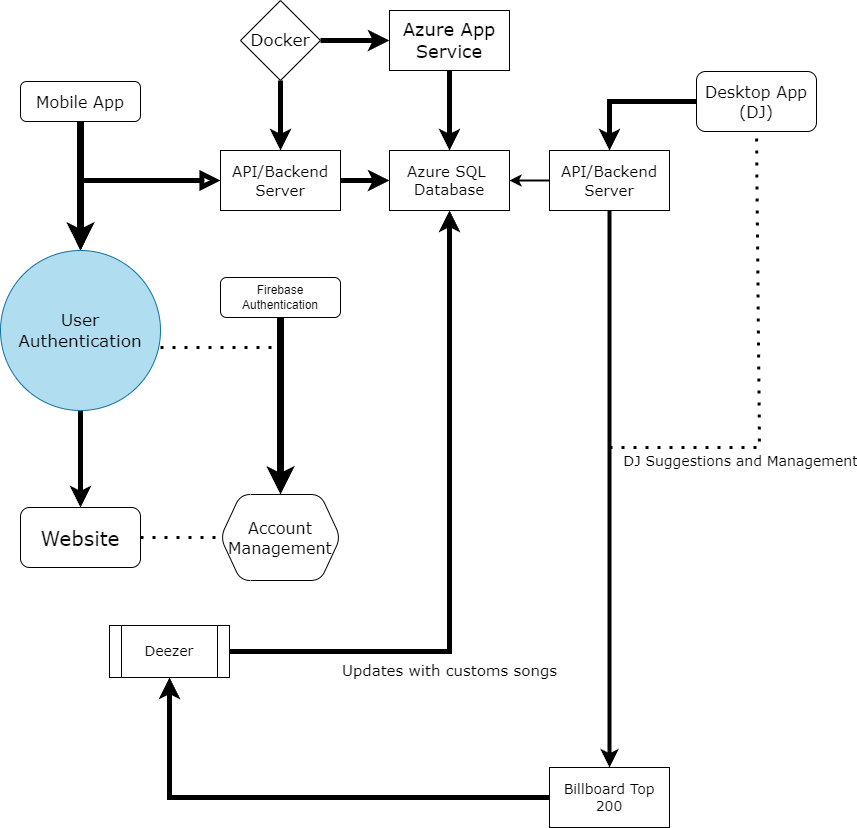

The diagram above was exported from draw.io. Its source (the exported page's mxGraphModel, read from the mxfile embedded in the PNG):
<mxGraphModel dx="793" dy="1609" grid="1" gridSize="10" guides="1" tooltips="1" connect="1" arrows="1" fold="1" page="1" pageScale="1" pageWidth="827" pageHeight="1169" math="0" shadow="0">
  <root>
    <mxCell id="WIyWlLk6GJQsqaUBKTNV-0" />
    <mxCell id="WIyWlLk6GJQsqaUBKTNV-1" parent="WIyWlLk6GJQsqaUBKTNV-0" />
    <mxCell id="g0LM30cRmBrC-SusPIUT-28" value="" style="whiteSpace=wrap;html=1;" parent="WIyWlLk6GJQsqaUBKTNV-1" vertex="1">
      <mxGeometry x="400" y="123" width="120" height="60" as="geometry" />
    </mxCell>
    <mxCell id="g0LM30cRmBrC-SusPIUT-25" value="" style="rounded=1;whiteSpace=wrap;html=1;" parent="WIyWlLk6GJQsqaUBKTNV-1" vertex="1">
      <mxGeometry x="560" y="123" width="120" height="60" as="geometry" />
    </mxCell>
    <mxCell id="WIyWlLk6GJQsqaUBKTNV-2" value="" style="rounded=0;html=1;jettySize=auto;orthogonalLoop=1;fontSize=11;endArrow=block;endFill=0;endSize=8;strokeWidth=5;shadow=0;labelBackgroundColor=none;edgeStyle=orthogonalEdgeStyle;entryX=0;entryY=0.5;entryDx=0;entryDy=0;exitX=0.5;exitY=1;exitDx=0;exitDy=0;" parent="WIyWlLk6GJQsqaUBKTNV-1" source="WIyWlLk6GJQsqaUBKTNV-3" target="g0LM30cRmBrC-SusPIUT-0" edge="1">
      <mxGeometry relative="1" as="geometry">
        <mxPoint x="210" y="172" as="targetPoint" />
        <mxPoint x="70" y="123" as="sourcePoint" />
      </mxGeometry>
    </mxCell>
    <mxCell id="g0LM30cRmBrC-SusPIUT-6" value="" style="edgeStyle=orthogonalEdgeStyle;rounded=0;orthogonalLoop=1;jettySize=auto;html=1;" parent="WIyWlLk6GJQsqaUBKTNV-1" source="WIyWlLk6GJQsqaUBKTNV-3" target="g0LM30cRmBrC-SusPIUT-4" edge="1">
      <mxGeometry relative="1" as="geometry" />
    </mxCell>
    <mxCell id="WIyWlLk6GJQsqaUBKTNV-3" value="&lt;font style=&quot;font-size: 16px;&quot; face=&quot;Verdana&quot;&gt;Mobile App&lt;/font&gt;" style="rounded=1;whiteSpace=wrap;html=1;fontSize=12;glass=0;strokeWidth=1;shadow=0;" parent="WIyWlLk6GJQsqaUBKTNV-1" vertex="1">
      <mxGeometry x="31" y="54" width="120" height="40" as="geometry" />
    </mxCell>
    <mxCell id="g0LM30cRmBrC-SusPIUT-11" value="" style="edgeStyle=orthogonalEdgeStyle;rounded=0;orthogonalLoop=1;jettySize=auto;html=1;strokeWidth=7;" parent="WIyWlLk6GJQsqaUBKTNV-1" source="WIyWlLk6GJQsqaUBKTNV-7" target="g0LM30cRmBrC-SusPIUT-10" edge="1">
      <mxGeometry relative="1" as="geometry" />
    </mxCell>
    <mxCell id="WIyWlLk6GJQsqaUBKTNV-7" value="Firebase Authentication" style="rounded=1;whiteSpace=wrap;html=1;fontSize=12;glass=0;strokeWidth=1;shadow=0;" parent="WIyWlLk6GJQsqaUBKTNV-1" vertex="1">
      <mxGeometry x="231" y="250" width="120" height="40" as="geometry" />
    </mxCell>
    <mxCell id="g0LM30cRmBrC-SusPIUT-18" value="" style="edgeStyle=orthogonalEdgeStyle;rounded=0;orthogonalLoop=1;jettySize=auto;html=1;strokeWidth=5;" parent="WIyWlLk6GJQsqaUBKTNV-1" source="g0LM30cRmBrC-SusPIUT-0" target="g0LM30cRmBrC-SusPIUT-15" edge="1">
      <mxGeometry relative="1" as="geometry" />
    </mxCell>
    <mxCell id="g0LM30cRmBrC-SusPIUT-0" value="&lt;font style=&quot;font-size: 15px;&quot; face=&quot;Verdana&quot;&gt;API/Backend Server&lt;/font&gt;" style="rounded=0;whiteSpace=wrap;html=1;" parent="WIyWlLk6GJQsqaUBKTNV-1" vertex="1">
      <mxGeometry x="231" y="123" width="120" height="60" as="geometry" />
    </mxCell>
    <mxCell id="g0LM30cRmBrC-SusPIUT-1" value="&lt;font style=&quot;font-size: 20px;&quot; face=&quot;Verdana&quot;&gt;Website&lt;/font&gt;" style="rounded=1;whiteSpace=wrap;html=1;glass=0;strokeWidth=1;shadow=0;" parent="WIyWlLk6GJQsqaUBKTNV-1" vertex="1">
      <mxGeometry x="31" y="480" width="120" height="60" as="geometry" />
    </mxCell>
    <mxCell id="g0LM30cRmBrC-SusPIUT-7" value="" style="edgeStyle=orthogonalEdgeStyle;rounded=0;orthogonalLoop=1;jettySize=auto;html=1;strokeWidth=7;" parent="WIyWlLk6GJQsqaUBKTNV-1" source="WIyWlLk6GJQsqaUBKTNV-3" target="g0LM30cRmBrC-SusPIUT-4" edge="1">
      <mxGeometry relative="1" as="geometry">
        <mxPoint x="91" y="94" as="sourcePoint" />
        <mxPoint x="91" y="314" as="targetPoint" />
      </mxGeometry>
    </mxCell>
    <mxCell id="g0LM30cRmBrC-SusPIUT-21" value="" style="edgeStyle=orthogonalEdgeStyle;rounded=0;orthogonalLoop=1;jettySize=auto;html=1;strokeWidth=5;" parent="WIyWlLk6GJQsqaUBKTNV-1" source="g0LM30cRmBrC-SusPIUT-4" target="g0LM30cRmBrC-SusPIUT-1" edge="1">
      <mxGeometry relative="1" as="geometry" />
    </mxCell>
    <mxCell id="g0LM30cRmBrC-SusPIUT-4" value="&lt;font style=&quot;font-size: 17px;&quot; face=&quot;Verdana&quot;&gt;User Authentication&lt;/font&gt;" style="ellipse;whiteSpace=wrap;html=1;aspect=fixed;fillColor=#b1ddf0;strokeColor=#10739e;" parent="WIyWlLk6GJQsqaUBKTNV-1" vertex="1">
      <mxGeometry x="11" y="223" width="160" height="160" as="geometry" />
    </mxCell>
    <mxCell id="g0LM30cRmBrC-SusPIUT-10" value="&lt;font style=&quot;font-size: 16px;&quot; face=&quot;Verdana&quot;&gt;Account Management&lt;/font&gt;" style="shape=hexagon;perimeter=hexagonPerimeter2;whiteSpace=wrap;html=1;fixedSize=1;rounded=1;glass=0;strokeWidth=1;shadow=0;" parent="WIyWlLk6GJQsqaUBKTNV-1" vertex="1">
      <mxGeometry x="231" y="467" width="120" height="86" as="geometry" />
    </mxCell>
    <mxCell id="g0LM30cRmBrC-SusPIUT-12" value="" style="endArrow=none;dashed=1;html=1;dashPattern=1 3;strokeWidth=3;rounded=0;entryX=0;entryY=0.5;entryDx=0;entryDy=0;exitX=1;exitY=0.5;exitDx=0;exitDy=0;" parent="WIyWlLk6GJQsqaUBKTNV-1" source="g0LM30cRmBrC-SusPIUT-1" target="g0LM30cRmBrC-SusPIUT-10" edge="1">
      <mxGeometry width="50" height="50" relative="1" as="geometry">
        <mxPoint x="154" y="510" as="sourcePoint" />
        <mxPoint x="204" y="460" as="targetPoint" />
      </mxGeometry>
    </mxCell>
    <mxCell id="g0LM30cRmBrC-SusPIUT-13" value="" style="endArrow=none;dashed=1;html=1;dashPattern=1 3;strokeWidth=3;rounded=0;exitX=1.019;exitY=0.6;exitDx=0;exitDy=0;exitPerimeter=0;" parent="WIyWlLk6GJQsqaUBKTNV-1" edge="1">
      <mxGeometry width="50" height="50" relative="1" as="geometry">
        <mxPoint x="170.99999999999997" y="320" as="sourcePoint" />
        <mxPoint x="290.96" y="320" as="targetPoint" />
      </mxGeometry>
    </mxCell>
    <mxCell id="g0LM30cRmBrC-SusPIUT-29" value="" style="edgeStyle=orthogonalEdgeStyle;rounded=0;orthogonalLoop=1;jettySize=auto;html=1;strokeWidth=5;" parent="WIyWlLk6GJQsqaUBKTNV-1" source="g0LM30cRmBrC-SusPIUT-14" target="g0LM30cRmBrC-SusPIUT-28" edge="1">
      <mxGeometry relative="1" as="geometry" />
    </mxCell>
    <mxCell id="g0LM30cRmBrC-SusPIUT-14" value="&lt;font style=&quot;font-size: 14px;&quot; face=&quot;Verdana&quot;&gt;Deezer&lt;/font&gt;" style="shape=process;whiteSpace=wrap;html=1;backgroundOutline=1;" parent="WIyWlLk6GJQsqaUBKTNV-1" vertex="1">
      <mxGeometry x="120" y="598" width="120" height="52" as="geometry" />
    </mxCell>
    <mxCell id="g0LM30cRmBrC-SusPIUT-15" value="&lt;font face=&quot;Verdana&quot; style=&quot;font-size: 15px;&quot;&gt;Azure SQL&amp;nbsp;&lt;/font&gt;&lt;div style=&quot;font-size: 15px;&quot;&gt;&lt;font face=&quot;Verdana&quot; style=&quot;font-size: 15px;&quot;&gt;Database&lt;/font&gt;&lt;/div&gt;" style="rounded=0;whiteSpace=wrap;html=1;" parent="WIyWlLk6GJQsqaUBKTNV-1" vertex="1">
      <mxGeometry x="400" y="123" width="120" height="60" as="geometry" />
    </mxCell>
    <mxCell id="g0LM30cRmBrC-SusPIUT-19" value="" style="edgeStyle=orthogonalEdgeStyle;rounded=0;orthogonalLoop=1;jettySize=auto;html=1;strokeWidth=2;" parent="WIyWlLk6GJQsqaUBKTNV-1" source="g0LM30cRmBrC-SusPIUT-16" target="g0LM30cRmBrC-SusPIUT-15" edge="1">
      <mxGeometry relative="1" as="geometry" />
    </mxCell>
    <mxCell id="IGXFPHQ4dDzEWeCl3iyO-6" value="" style="edgeStyle=orthogonalEdgeStyle;rounded=0;orthogonalLoop=1;jettySize=auto;html=1;strokeWidth=4;" edge="1" parent="WIyWlLk6GJQsqaUBKTNV-1" source="g0LM30cRmBrC-SusPIUT-16" target="IGXFPHQ4dDzEWeCl3iyO-5">
      <mxGeometry relative="1" as="geometry" />
    </mxCell>
    <mxCell id="g0LM30cRmBrC-SusPIUT-16" value="&lt;font style=&quot;font-size: 15px;&quot; face=&quot;Verdana&quot;&gt;API/Backend Server&lt;/font&gt;" style="rounded=0;whiteSpace=wrap;html=1;" parent="WIyWlLk6GJQsqaUBKTNV-1" vertex="1">
      <mxGeometry x="560" y="123" width="120" height="60" as="geometry" />
    </mxCell>
    <mxCell id="g0LM30cRmBrC-SusPIUT-26" value="" style="edgeStyle=orthogonalEdgeStyle;rounded=0;orthogonalLoop=1;jettySize=auto;html=1;strokeWidth=5;" parent="WIyWlLk6GJQsqaUBKTNV-1" source="g0LM30cRmBrC-SusPIUT-17" target="g0LM30cRmBrC-SusPIUT-25" edge="1">
      <mxGeometry relative="1" as="geometry" />
    </mxCell>
    <mxCell id="g0LM30cRmBrC-SusPIUT-17" value="&lt;font style=&quot;font-size: 16px;&quot; face=&quot;Verdana&quot;&gt;Desktop App&lt;/font&gt;&lt;div&gt;&lt;font style=&quot;font-size: 16px;&quot; face=&quot;Verdana&quot;&gt;(DJ)&lt;/font&gt;&lt;/div&gt;" style="rounded=1;whiteSpace=wrap;html=1;" parent="WIyWlLk6GJQsqaUBKTNV-1" vertex="1">
      <mxGeometry x="707" y="44" width="120" height="60" as="geometry" />
    </mxCell>
    <mxCell id="g0LM30cRmBrC-SusPIUT-30" value="&lt;font style=&quot;font-size: 15px;&quot; face=&quot;Verdana&quot;&gt;Updates with customs songs&lt;/font&gt;" style="text;html=1;align=center;verticalAlign=middle;resizable=0;points=[];autosize=1;strokeColor=none;fillColor=none;" parent="WIyWlLk6GJQsqaUBKTNV-1" vertex="1">
      <mxGeometry x="340" y="628" width="240" height="30" as="geometry" />
    </mxCell>
    <mxCell id="g0LM30cRmBrC-SusPIUT-35" value="" style="endArrow=none;dashed=1;html=1;dashPattern=1 3;strokeWidth=3;rounded=0;entryX=0.5;entryY=1;entryDx=0;entryDy=0;" parent="WIyWlLk6GJQsqaUBKTNV-1" target="g0LM30cRmBrC-SusPIUT-17" edge="1">
      <mxGeometry width="50" height="50" relative="1" as="geometry">
        <mxPoint x="620" y="420" as="sourcePoint" />
        <mxPoint x="510" y="560" as="targetPoint" />
        <Array as="points">
          <mxPoint x="770" y="420" />
        </Array>
      </mxGeometry>
    </mxCell>
    <mxCell id="g0LM30cRmBrC-SusPIUT-36" value="DJ Suggestions and Management" style="edgeLabel;html=1;align=center;verticalAlign=middle;resizable=0;points=[];fontFamily=Verdana;fontSize=14;" parent="g0LM30cRmBrC-SusPIUT-35" connectable="0" vertex="1">
      <mxGeometry x="-0.4035" y="1" relative="1" as="geometry">
        <mxPoint x="-9" y="14" as="offset" />
      </mxGeometry>
    </mxCell>
    <mxCell id="IGXFPHQ4dDzEWeCl3iyO-1" value="" style="edgeStyle=orthogonalEdgeStyle;rounded=0;orthogonalLoop=1;jettySize=auto;html=1;strokeWidth=5;" edge="1" parent="WIyWlLk6GJQsqaUBKTNV-1" source="IGXFPHQ4dDzEWeCl3iyO-0" target="g0LM30cRmBrC-SusPIUT-0">
      <mxGeometry relative="1" as="geometry" />
    </mxCell>
    <mxCell id="IGXFPHQ4dDzEWeCl3iyO-8" value="" style="edgeStyle=orthogonalEdgeStyle;rounded=0;orthogonalLoop=1;jettySize=auto;html=1;strokeWidth=5;" edge="1" parent="WIyWlLk6GJQsqaUBKTNV-1" source="IGXFPHQ4dDzEWeCl3iyO-0" target="IGXFPHQ4dDzEWeCl3iyO-2">
      <mxGeometry relative="1" as="geometry" />
    </mxCell>
    <mxCell id="IGXFPHQ4dDzEWeCl3iyO-0" value="&lt;font style=&quot;font-size: 17px;&quot; face=&quot;Verdana&quot;&gt;Docker&lt;/font&gt;" style="rhombus;whiteSpace=wrap;html=1;" vertex="1" parent="WIyWlLk6GJQsqaUBKTNV-1">
      <mxGeometry x="251" y="-27" width="80" height="80" as="geometry" />
    </mxCell>
    <mxCell id="IGXFPHQ4dDzEWeCl3iyO-4" value="" style="edgeStyle=orthogonalEdgeStyle;rounded=0;orthogonalLoop=1;jettySize=auto;html=1;strokeWidth=5;" edge="1" parent="WIyWlLk6GJQsqaUBKTNV-1" source="IGXFPHQ4dDzEWeCl3iyO-2" target="g0LM30cRmBrC-SusPIUT-15">
      <mxGeometry relative="1" as="geometry" />
    </mxCell>
    <mxCell id="IGXFPHQ4dDzEWeCl3iyO-2" value="&lt;font style=&quot;font-size: 18px;&quot; face=&quot;Verdana&quot;&gt;Azure App Service&lt;/font&gt;" style="rounded=0;whiteSpace=wrap;html=1;" vertex="1" parent="WIyWlLk6GJQsqaUBKTNV-1">
      <mxGeometry x="400" y="-17" width="120" height="60" as="geometry" />
    </mxCell>
    <mxCell id="IGXFPHQ4dDzEWeCl3iyO-7" style="edgeStyle=orthogonalEdgeStyle;rounded=0;orthogonalLoop=1;jettySize=auto;html=1;exitX=0;exitY=0.5;exitDx=0;exitDy=0;entryX=0.5;entryY=1;entryDx=0;entryDy=0;strokeWidth=5;" edge="1" parent="WIyWlLk6GJQsqaUBKTNV-1" source="IGXFPHQ4dDzEWeCl3iyO-5" target="g0LM30cRmBrC-SusPIUT-14">
      <mxGeometry relative="1" as="geometry" />
    </mxCell>
    <mxCell id="IGXFPHQ4dDzEWeCl3iyO-5" value="&lt;span data-teams=&quot;true&quot;&gt;&lt;span dir=&quot;ltr&quot; class=&quot;ui-provider mh ait aiu aiv aiw aix aiy aiz aja ajb ajc ajd aje ajf ajg ajh aji ajj ajk ajl ajm ajn ajo ajp ajq ajr ajs ajt aju ajv ajw ajx ajy ajz aka&quot;&gt;&lt;font style=&quot;font-size: 14px;&quot; face=&quot;Verdana&quot;&gt;Billboard Top 200&lt;/font&gt;&lt;/span&gt;&lt;/span&gt;" style="whiteSpace=wrap;html=1;rounded=0;strokeWidth=1;" vertex="1" parent="WIyWlLk6GJQsqaUBKTNV-1">
      <mxGeometry x="560" y="740" width="120" height="60" as="geometry" />
    </mxCell>
  </root>
</mxGraphModel>